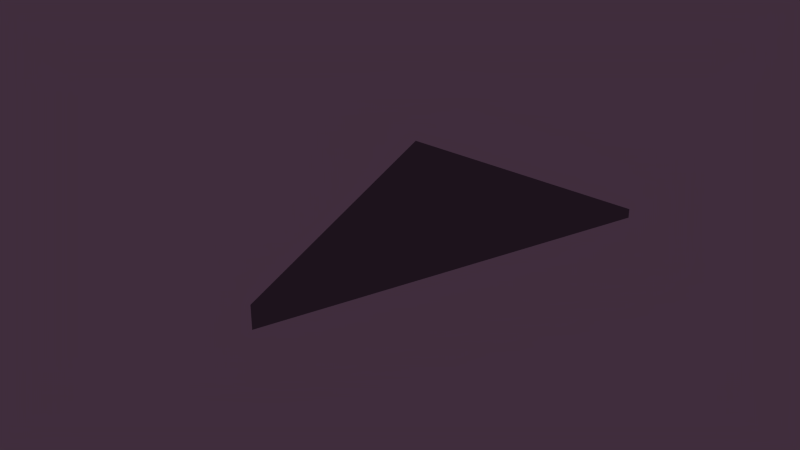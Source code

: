 # Source: StealthPlane.blend  (saved by Blender 2.74.0; exported with 4.5.12 LTS)
import bpy
from mathutils import Matrix  # noqa: F401  (used for matrix-valued properties, if any)

bpy.ops.wm.read_factory_settings(use_empty=True)
scene = bpy.context.scene
scene.name = 'Scene'

# ---- collections
col_collection_1 = bpy.data.collections.new('Collection 1'); scene.collection.children.link(col_collection_1)
col_collection_1.hide_render = True
col_collection_1.hide_viewport = True
col_collection_2 = bpy.data.collections.new('Collection 2'); scene.collection.children.link(col_collection_2)
col_collection_2.hide_render = True
col_collection_2.hide_viewport = True
col_collection_3 = bpy.data.collections.new('Collection 3'); scene.collection.children.link(col_collection_3)
col_collection_3.hide_render = True
col_collection_3.hide_viewport = True
col_collection_4 = bpy.data.collections.new('Collection 4'); scene.collection.children.link(col_collection_4)

# ---- materials (node trees are filled in below, after node groups)
mat_body = bpy.data.materials.new('Body')
mat_body.alpha_threshold = 0.0
mat_body.use_transparent_shadow = False
mat_body.diffuse_color = (0.2452, 0.2377, 0.2585, 1.0)
mat_body.roughness = 0.5
mat_windshield_wings = bpy.data.materials.new('WindShield Wings')
mat_windshield_wings.alpha_threshold = 0.0
mat_windshield_wings.use_transparent_shadow = False
mat_windshield_wings.diffuse_color = (0.07297, 0.07297, 0.07297, 1.0)
mat_windshield_wings.roughness = 0.5
mat_glow = bpy.data.materials.new('Glow')
mat_glow.alpha_threshold = 0.0
mat_glow.use_transparent_shadow = False
mat_glow.diffuse_color = (0.0, 0.7009, 0.7874, 1.0)
mat_glow.roughness = 0.5
mat_body_001 = bpy.data.materials.new('Body.001')
mat_body_001.alpha_threshold = 0.0
mat_body_001.use_transparent_shadow = False
mat_body_001.diffuse_color = (0.2452, 0.2377, 0.2585, 1.0)
mat_body_001.roughness = 0.5
mat_windshield_wings_001 = bpy.data.materials.new('WindShield Wings.001')
mat_windshield_wings_001.alpha_threshold = 0.0
mat_windshield_wings_001.use_transparent_shadow = False
mat_windshield_wings_001.diffuse_color = (0.07297, 0.07297, 0.07297, 1.0)
mat_windshield_wings_001.roughness = 0.5
mat_glow_001 = bpy.data.materials.new('Glow.001')
mat_glow_001.alpha_threshold = 0.0
mat_glow_001.use_transparent_shadow = False
mat_glow_001.diffuse_color = (0.0, 0.7009, 0.7874, 1.0)
mat_glow_001.roughness = 0.5

# ---- material node trees

# ---- world
world_world = bpy.data.worlds.new('World'); scene.world = world_world
world_world.color = (0.05086, 0.02663, 0.04597)
world_world.use_sun_shadow = False
world_world.sun_shadow_jitter_overblur = 0.0
world_world.cycles.sampling_method = 'MANUAL'
world_world.cycles.sample_map_resolution = 256

# ---- lights
light_sun = bpy.data.lights.new('Sun', 'SUN')
light_sun.transmission_factor = 0.0
light_sun.angle = 0.1993
light_sun.energy = 1.0
light_sun.shadow_buffer_clip_start = 0.5
light_sun.shadow_soft_size = 0.1
light_sun.shadow_cascade_max_distance = 1000.0
light_sun.cycles.use_multiple_importance_sampling = False

# ---- meshes
me_cylinder = bpy.data.meshes.new('Cylinder')
me_cylinder.from_pydata([(0.4368, -0.2604, -2.521), (0.6268, -0.2651, 3.188), (0.4093, -0.481, -2.521), (0.429, -0.5621, 3.188), (-0.4283, -0.481, -2.521), (-0.448, -0.5621, 3.188), (-0.4557, -0.2604, -2.521), (-0.6457, -0.2651, 3.188), (-0.4759, -0.04913, -2.521), (-0.2236, 0.03198, 3.188), (0.457, -0.04913, -2.521), (0.2046, 0.03198, 3.188), (0.4905, -0.578, 2.332), (0.8891, -0.2651, 2.332), (-0.5095, -0.578, 2.332), (-0.9081, -0.2651, 2.332), (-0.2273, 0.04791, 1.783), (0.2083, 0.04791, 1.783), (0.429, -0.5621, 3.738), (0.5699, -0.2651, 3.738), (-0.448, -0.5621, 3.738), (-0.5889, -0.2651, 3.738), (-0.2931, 0.03198, 3.738), (0.2741, 0.03198, 3.738), (-0.003938, -0.2688, 4.711), (-0.001434, -0.2651, 4.711), (-0.01504, -0.2688, 4.711), (-0.01755, -0.2651, 4.711), (-0.01504, -0.2613, 4.711), (-0.003938, -0.2613, 4.711), (0.8875, -0.2795, 2.333), (0.8875, -0.222, 2.333), (0.4922, -0.2795, -2.231), (0.4922, -0.222, -2.231), (1.158, -0.2795, 2.157), (1.158, -0.222, 2.157), (2.136, -0.298, -2.25), (2.136, -0.2404, -2.25), (3.505, -0.298, -4.09), (3.505, -0.2404, -4.09), (2.682, -0.298, -4.486), (2.682, -0.2404, -4.486), (1.003, -0.298, -3.664), (1.003, -0.2404, -3.664), (0.4668, -0.2827, -2.679), (0.4668, -0.2252, -2.679), (0.6768, -0.2651, -0.6531), (0.4398, -0.578, -0.6531), (-0.4588, -0.578, -0.6531), (-0.6958, -0.2651, -0.6531), (-0.5095, 0.04791, -0.6531), (0.4905, 0.04791, -0.6531), (-0.02572, 0.04791, -0.6531), (-0.01493, -0.01212, -2.061), (-0.4889, -0.01161, -2.051), (0.4696, -0.01265, -2.071), (-0.2374, -0.07483, -2.626), (-0.2374, -0.07483, -2.512), (-0.07379, -0.1693, -2.626), (-0.07379, -0.1693, -2.512), (-0.07379, -0.3582, -2.626), (-0.07379, -0.3582, -2.512), (-0.2374, -0.4526, -2.626), (-0.2374, -0.4526, -2.512), (-0.401, -0.3582, -2.626), (-0.401, -0.3582, -2.512), (0.04684, -0.1693, -2.512), (0.04684, -0.1693, -2.626), (0.04684, -0.3582, -2.512), (0.04684, -0.3582, -2.626), (0.2104, -0.4526, -2.512), (0.2104, -0.4526, -2.626), (0.374, -0.3582, -2.512), (0.374, -0.3582, -2.626), (0.374, -0.1693, -2.512), (0.374, -0.1693, -2.626), (0.2104, -0.07483, -2.512), (0.2104, -0.07483, -2.626), (-0.401, -0.1693, -2.626), (-0.401, -0.1693, -2.512), (-0.02572, 0.4182, -0.6531), (0.4905, 0.4182, -0.6531), (-0.01493, 0.05975, -2.003), (-0.5095, 0.4182, -0.6531), (0.4696, 0.05923, -2.013), (-0.4889, 0.06027, -1.993), (0.2083, 0.2725, 2.287), (-0.2273, 0.2725, 2.287), (0.2046, 0.2566, 2.989), (-0.2236, 0.2566, 2.989), (1.297, -0.1855, -1.638), (1.653, 0.578, -2.304), (1.297, -0.1855, -2.67), (1.653, 0.578, -2.67), (1.336, -0.2035, -1.638), (1.692, 0.5601, -2.304), (1.336, -0.2035, -2.67), (1.692, 0.5601, -2.67), (-1.588, 0.531, -2.67), (-1.245, -0.2386, -2.67), (-1.588, 0.531, -2.304), (-1.245, -0.2386, -1.638), (-1.627, 0.5137, -2.67), (-1.284, -0.2559, -2.67), (-1.627, 0.5137, -2.304), (-1.284, -0.2559, -1.638), (1.014, -0.2404, -3.643), (2.572, -0.2404, -4.432), (2.708, -0.2404, -4.238), (1.143, -0.2374, -3.448), (2.567, -0.298, -4.43), (2.695, -0.298, -4.238), (1.126, -0.2933, -3.454), (1.155, -0.2906, -3.469), (1.155, -0.2386, -3.469), (0.8795, -0.2906, -3.877), (0.8795, -0.2386, -3.877), (2.676, -0.2906, -4.239), (2.676, -0.2386, -4.239), (2.401, -0.2906, -4.646), (2.401, -0.2386, -4.646), (-2.464, -0.3782, -4.623), (-2.465, -0.287, -4.623), (-2.737, -0.3815, -4.214), (-2.738, -0.2903, -4.214), (-0.9385, -0.3598, -3.862), (-0.9392, -0.2686, -3.862), (-1.211, -0.3631, -3.453), (-1.212, -0.2719, -3.453), (1.302, -0.1848, -2.695), (1.657, 0.5678, -2.695), (1.302, -0.1848, -2.93), (1.657, 0.5678, -2.93), (1.326, -0.1961, -2.695), (1.681, 0.5564, -2.695), (1.326, -0.1961, -2.93), (1.681, 0.5564, -2.93), (-1.272, -0.241, -2.695), (-1.607, 0.5207, -2.695), (-1.272, -0.241, -2.93), (-1.607, 0.5207, -2.93), (-1.247, -0.2303, -2.695), (-1.583, 0.5314, -2.695), (-1.247, -0.2303, -2.93), (-1.583, 0.5314, -2.93), (0.9436, -0.1953, 2.22), (0.9422, -0.3067, 2.219), (0.5962, -0.1778, -2.187), (0.5953, -0.3246, -2.187), (1.062, -0.1834, 2.09), (1.061, -0.3177, 2.09), (2.044, -0.1779, -2.241), (2.043, -0.3596, -2.24), (3.384, -0.2114, -4.06), (3.383, -0.3266, -4.06), (2.683, -0.2035, -4.367), (2.682, -0.3347, -4.366), (1.006, -0.2081, -3.542), (1.003, -0.3241, -3.537), (0.5797, -0.1842, -2.653), (0.5791, -0.3243, -2.653), (-2.812, -0.2759, -4.215), (-2.687, -0.2914, -4.397), (-1.013, -0.2822, -3.586), (-0.5791, -0.3007, -2.653), (-0.5797, -0.4409, -2.653), (-1.003, -0.3009, -3.537), (-1.006, -0.417, -3.542), (-2.682, -0.2904, -4.409), (-2.683, -0.4216, -4.409), (-3.383, -0.2985, -4.102), (-3.384, -0.4136, -4.102), (-2.043, -0.2654, -2.24), (-2.044, -0.4472, -2.241), (-1.061, -0.3074, 2.09), (-1.062, -0.4417, 2.09), (-0.5953, -0.3004, -2.187), (0.1076, 0.1609, 2.309), (-0.1266, 0.1609, 2.309), (0.1094, 0.1493, 2.939), (-0.1283, 0.1493, 2.939), (1.397, -0.1708, -1.752), (1.694, 0.441, -2.356), (1.414, -0.1431, -2.582), (1.696, 0.4614, -2.582), (1.284, -0.1181, -1.752), (1.561, 0.5028, -2.356), (1.293, -0.0869, -2.582), (1.575, 0.5176, -2.582), (-1.632, 0.4151, -2.582), (-1.361, -0.1941, -2.582), (-1.63, 0.3946, -2.356), (-1.344, -0.2221, -1.752), (-1.511, 0.4693, -2.582), (-1.239, -0.14, -2.582), (-1.497, 0.4542, -2.356), (-1.23, -0.1713, -1.752), (0.9173, -0.3429, -3.586), (2.687, -0.3337, -4.397), (2.812, -0.3491, -4.215), (1.127, -0.3338, -3.331), (2.693, -0.2185, -4.4), (2.831, -0.2415, -4.2), (1.076, -0.209, -3.338), (1.186, -0.2017, -3.589), (1.186, -0.3274, -3.589), (1.0, -0.2038, -3.845), (1.0, -0.3254, -3.845), (2.555, -0.2038, -4.271), (2.555, -0.3254, -4.271), (2.37, -0.2017, -4.527), (2.37, -0.3274, -4.527), (-1.127, -0.2913, -3.331), (-0.5962, -0.4473, -2.187), (-2.693, -0.4065, -4.4), (-0.9422, -0.3184, 2.219), (-0.9436, -0.4298, 2.22), (1.419, -0.1429, -2.783), (1.699, 0.451, -2.783), (1.419, -0.1429, -2.842), (1.699, 0.451, -2.842), (1.284, -0.0793, -2.783), (1.565, 0.5145, -2.783), (1.284, -0.0793, -2.842), (1.565, 0.5145, -2.842), (-1.227, -0.1254, -2.783), (-1.491, 0.4757, -2.783), (-1.227, -0.1254, -2.842), (-1.491, 0.4757, -2.842), (-1.363, -0.1854, -2.783), (-1.628, 0.4157, -2.783), (-1.363, -0.1854, -2.842), (-1.628, 0.4157, -2.842), (0.4368, -0.2604, -2.521), (0.6268, -0.2651, 3.188), (0.4093, -0.481, -2.521), (0.429, -0.5621, 3.188), (-0.4283, -0.481, -2.521), (-0.448, -0.5621, 3.188), (-0.4557, -0.2604, -2.521), (-0.6457, -0.2651, 3.188), (-0.4759, -0.04913, -2.521), (-0.2236, 0.03198, 3.188), (0.457, -0.04913, -2.521), (0.2046, 0.03198, 3.188), (0.4905, -0.578, 2.332), (0.8891, -0.2651, 2.332), (-0.5095, -0.578, 2.332), (-0.9081, -0.2651, 2.332), (-0.2273, 0.04791, 1.783), (0.2083, 0.04791, 1.783), (0.429, -0.5621, 3.738), (0.5699, -0.2651, 3.738), (-0.448, -0.5621, 3.738), (-0.5889, -0.2651, 3.738), (-0.2931, 0.03198, 3.738), (0.2741, 0.03198, 3.738), (-0.003938, -0.2688, 4.711), (-0.001434, -0.2651, 4.711), (-0.01504, -0.2688, 4.711), (-0.01755, -0.2651, 4.711), (-0.01504, -0.2613, 4.711), (-0.003938, -0.2613, 4.711), (0.4398, -0.578, -0.6531), (-0.4588, -0.578, -0.6531), (-0.5095, 0.04791, -0.6531), (0.4905, 0.04791, -0.6531), (-0.02572, 0.04791, -0.6531), (-0.01493, -0.01212, -2.061), (-0.4889, -0.01161, -2.051), (0.4696, -0.01265, -2.071), (-1.126, -0.3318, -3.454), (-2.695, -0.3271, -4.238), (-2.567, -0.3271, -4.43), (-1.143, -0.3877, -3.448), (-2.708, -0.3846, -4.238), (-2.572, -0.3846, -4.432), (-1.014, -0.3846, -3.643), (-0.4668, -0.3999, -2.679), (-0.4668, -0.3424, -2.679), (-1.003, -0.3846, -3.664), (-1.003, -0.3271, -3.664), (-2.682, -0.3846, -4.486), (-2.682, -0.3271, -4.486), (-3.505, -0.3846, -4.09), (-3.505, -0.3271, -4.09), (-2.136, -0.3846, -2.25), (-0.02572, 0.4182, -0.6531), (0.4905, 0.4182, -0.6531), (-0.01493, 0.05975, -2.003), (-0.5095, 0.4182, -0.6531), (0.4696, 0.05923, -2.013), (-0.4889, 0.06027, -1.993), (0.2083, 0.2725, 2.287), (-0.2273, 0.2725, 2.287), (0.2046, 0.2566, 2.989), (-0.2236, 0.2566, 2.989), (-2.136, -0.3271, -2.25), (-1.158, -0.4031, 2.157), (-1.158, -0.3456, 2.157), (-0.4922, -0.4031, -2.231), (-0.4922, -0.3456, -2.231), (-0.8875, -0.4031, 2.333), (-0.8875, -0.3456, 2.333), (-0.2374, -0.1226, -2.829), (-0.1151, -0.1932, -2.829), (-0.1151, -0.3343, -2.829), (0.08819, -0.1932, -2.829), (0.2104, -0.1226, -2.829), (0.08819, -0.3343, -2.829), (-0.2374, -0.4049, -2.829), (-0.3596, -0.3343, -2.829), (0.2104, -0.4049, -2.829), (-0.3596, -0.1932, -2.829), (0.3327, -0.3343, -2.829), (0.3327, -0.1932, -2.829), (-0.2374, -0.1645, -2.7), (-0.1515, -0.2141, -2.7), (-0.1515, -0.3133, -2.7), (0.1245, -0.2141, -2.7), (0.2104, -0.1645, -2.7), (0.1245, -0.3133, -2.7), (-0.2374, -0.3629, -2.7), (-0.3233, -0.3133, -2.7), (0.2104, -0.3629, -2.7), (-0.3233, -0.2141, -2.7), (0.2963, -0.3133, -2.7), (0.2963, -0.2141, -2.7), (-2.503, -0.3548, -4.711), (-2.504, -0.3037, -4.711), (-2.803, -0.3567, -4.262), (-2.804, -0.3056, -4.262), (-0.8288, -0.3445, -3.875), (-0.8295, -0.2934, -3.875), (-1.128, -0.3464, -3.427), (-1.129, -0.2952, -3.427), (-2.831, -0.3836, -4.2), (-1.076, -0.4161, -3.338)], [], [(46, 13, 12, 47), (47, 12, 14, 48), (49, 15, 16, 50), (11, 9, 22, 23), (50, 16, 17, 51, 52), (51, 17, 13, 46), (0, 2, 4, 6, 8, 10), (1, 3, 12, 13), (3, 5, 14, 12), (5, 7, 15, 14), (7, 9, 16, 15), (16, 9, 89, 87), (11, 1, 13, 17), (19, 23, 29, 25), (7, 5, 20, 21), (3, 1, 19, 18), (1, 11, 23, 19), (9, 7, 21, 22), (5, 3, 18, 20), (24, 25, 29, 28, 27, 26), (22, 21, 27, 28), (20, 18, 24, 26), (23, 22, 28, 29), (21, 20, 26, 27), (18, 19, 25, 24), (30, 31, 33, 32), (32, 33, 37, 36), (36, 37, 35, 34), (34, 35, 31, 30), (32, 36, 34, 30), (37, 33, 31, 35), (37, 36, 38, 39), (39, 38, 40, 41), (41, 40, 110, 107), (43, 42, 44, 45), (2, 0, 46, 47), (4, 2, 47, 48), (6, 4, 48, 49), (8, 6, 49, 50, 54), (10, 8, 54, 53, 55), (0, 10, 55, 51, 46), (45, 33, 37, 39, 41, 107, 108, 109, 106, 43), (38, 36, 32, 44, 42, 112, 111, 110, 40), (32, 33, 45, 44), (67, 66, 76, 77), (55, 53, 82, 84), (325, 316, 317, 318, 322, 323), (69, 68, 66, 67), (319, 320, 327, 326, 324, 321), (71, 70, 68, 69), (58, 59, 61, 60), (78, 79, 57, 56), (73, 72, 70, 71), (56, 57, 59, 58), (64, 65, 79, 78), (75, 74, 72, 73), (60, 61, 63, 62), (77, 76, 74, 75), (54, 50, 83, 85), (62, 63, 65, 64), (80, 82, 85, 83), (84, 82, 80, 81), (52, 51, 81, 80), (51, 55, 84, 81), (53, 54, 85, 82), (50, 52, 80, 83), (89, 88, 86, 87), (9, 11, 88, 89), (11, 17, 86, 88), (17, 16, 87, 86), (90, 91, 93, 92), (92, 93, 97, 96), (96, 97, 95, 94), (94, 95, 91, 90), (92, 96, 94, 90), (97, 93, 91, 95), (98, 102, 104, 100), (103, 99, 101, 105), (101, 100, 104, 105), (99, 98, 100, 101), (103, 102, 98, 99), (105, 104, 102, 103), (106, 42, 43), (109, 108, 111, 112), (108, 107, 110, 111), (42, 106, 109, 112), (113, 114, 116, 115), (115, 116, 120, 119), (119, 120, 118, 117), (117, 118, 114, 113), (115, 119, 117, 113), (120, 116, 114, 118), (121, 125, 127, 123), (126, 122, 124, 128), (124, 123, 127, 128), (122, 121, 123, 124), (126, 125, 121, 122), (128, 127, 125, 126), (129, 130, 132, 131), (131, 132, 136, 135), (135, 136, 134, 133), (133, 134, 130, 129), (131, 135, 133, 129), (136, 132, 130, 134), (137, 138, 140, 139), (139, 140, 144, 143), (143, 144, 142, 141), (141, 142, 138, 137), (139, 143, 141, 137), (144, 140, 138, 142), (145, 147, 148, 146), (147, 151, 152, 148), (151, 149, 150, 152), (149, 145, 146, 150), (147, 145, 149, 151), (152, 150, 146, 148), (152, 154, 153, 151), (154, 156, 155, 153), (156, 198, 201, 155), (158, 160, 159, 157), (160, 158, 197, 200, 199, 198, 156, 154, 152, 148), (153, 155, 201, 202, 203, 157, 159, 147, 151), (147, 159, 160, 148), (213, 165, 164, 176), (171, 169, 214, 336, 337, 167, 165, 213, 173), (164, 166, 163, 212, 161, 162, 168, 170, 172, 176), (166, 164, 165, 167), (214, 162, 161, 336), (170, 168, 169, 171), (172, 170, 171, 173), (172, 174, 215, 176), (213, 216, 175, 173), (175, 216, 215, 174), (173, 175, 174, 172), (213, 173, 172, 176), (216, 213, 176, 215), (180, 178, 177, 179), (181, 183, 184, 182), (183, 187, 188, 184), (187, 185, 186, 188), (185, 181, 182, 186), (183, 181, 185, 187), (188, 186, 182, 184), (189, 191, 195, 193), (194, 196, 192, 190), (192, 196, 195, 191), (190, 192, 191, 189), (194, 190, 189, 193), (196, 194, 193, 195), (197, 158, 157), (200, 203, 202, 199), (199, 202, 201, 198), (157, 203, 200, 197), (204, 206, 207, 205), (206, 210, 211, 207), (210, 208, 209, 211), (208, 204, 205, 209), (206, 204, 208, 210), (211, 209, 205, 207), (163, 167, 337, 212), (212, 337, 336, 161), (217, 219, 220, 218), (219, 223, 224, 220), (223, 221, 222, 224), (221, 217, 218, 222), (219, 217, 221, 223), (224, 222, 218, 220), (225, 227, 228, 226), (227, 231, 232, 228), (231, 229, 230, 232), (229, 225, 226, 230), (227, 225, 229, 231), (232, 230, 226, 228), (263, 245, 247, 264), (244, 242, 255, 256), (265, 249, 250, 266, 267), (233, 235, 237, 239, 241, 243), (234, 236, 245, 246), (236, 238, 247, 245), (240, 242, 249, 248), (249, 242, 296, 294), (244, 234, 246, 250), (252, 256, 262, 258), (240, 238, 253, 254), (236, 234, 252, 251), (234, 244, 256, 252), (242, 240, 254, 255), (238, 236, 251, 253), (257, 258, 262, 261, 260, 259), (255, 254, 260, 261), (253, 251, 257, 259), (256, 255, 261, 262), (254, 253, 259, 260), (237, 235, 263, 264), (270, 268, 289, 291), (269, 265, 290, 292), (281, 277, 274, 271), (275, 276, 273, 272), (274, 275, 272, 271), (277, 281, 280), (301, 300, 278, 279), (285, 297, 301, 279, 281, 271, 272, 273, 283), (278, 300, 286, 284, 282, 276, 275, 274, 277, 280), (280, 281, 279, 278), (282, 283, 273, 276), (284, 285, 283, 282), (286, 297, 285, 284), (286, 300, 302, 298), (301, 297, 299, 303), (287, 289, 292, 290), (291, 289, 287, 288), (267, 266, 288, 287), (266, 270, 291, 288), (268, 269, 292, 289), (265, 267, 287, 290), (296, 295, 293, 294), (242, 244, 295, 296), (244, 250, 293, 295), (299, 298, 302, 303), (297, 286, 298, 299), (301, 300, 286, 297), (303, 302, 300, 301), (49, 264, 247, 15), (305, 304, 56, 58), (306, 305, 58, 60), (308, 307, 67, 77), (307, 309, 69, 67), (311, 310, 62, 64), (309, 312, 71, 69), (304, 313, 78, 56), (312, 314, 73, 71), (314, 315, 75, 73), (310, 306, 60, 62), (315, 308, 77, 75), (313, 311, 64, 78), (317, 316, 304, 305), (318, 317, 305, 306), (320, 319, 307, 308), (319, 321, 309, 307), (323, 322, 310, 311), (321, 324, 312, 309), (316, 325, 313, 304), (324, 326, 314, 312), (326, 327, 315, 314), (322, 318, 306, 310), (327, 320, 308, 315), (325, 323, 311, 313), (328, 332, 334, 330), (333, 329, 331, 335), (331, 330, 334, 335), (329, 328, 330, 331), (333, 332, 328, 329), (335, 334, 332, 333)])
me_cylinder.polygons.foreach_set('use_smooth', [1, 1, 1, 1, 1, 1, 1, 1, 1, 1, 1, 1, 1, 1, 1, 1, 1, 1, 1, 1, 1, 1, 1, 1, 1, 1, 1, 1, 1, 1, 1, 1, 1, 1, 1, 1, 1, 1, 1, 1, 1, 1, 1, 1, 0, 1, 0, 0, 0, 0, 0, 0, 0, 0, 0, 0, 0, 0, 1, 0, 1, 1, 1, 1, 1, 1, 1, 1, 1, 1, 1, 1, 1, 1, 1, 1, 1, 1, 1, 1, 1, 1, 1, 1, 1, 1, 1, 1, 1, 1, 1, 1, 1, 1, 1, 1, 1, 1, 1, 1, 1, 1, 1, 1, 1, 1, 1, 1, 1, 1, 1, 1, 1, 1, 0, 0, 1, 1, 1, 1, 0, 0, 1, 1, 0, 0, 1, 0, 1, 1, 0, 0, 1, 1, 1, 1, 0, 1, 1, 1, 1, 1, 1, 1, 1, 1, 1, 1, 1, 1, 1, 1, 1, 1, 1, 1, 1, 1, 1, 0, 0, 1, 1, 1, 1, 1, 1, 1, 1, 1, 1, 1, 1, 1, 1, 1, 1, 1, 1, 1, 1, 1, 1, 1, 1, 1, 1, 1, 1, 1, 1, 1, 1, 1, 1, 1, 1, 1, 1, 1, 1, 1, 1, 1, 1, 1, 1, 1, 1, 1, 1, 1, 1, 1, 1, 1, 1, 1, 1, 1, 1, 1, 1, 0, 0, 0, 0, 0, 0, 0, 0, 0, 0, 0, 0, 0, 0, 0, 0, 0, 0, 0, 0, 0, 0, 0, 0, 1, 1, 1, 1, 1, 1])
me_cylinder.polygons.foreach_set('material_index', [0, 0, 0, 0, 0, 0, 0, 0, 0, 0, 0, 1, 0, 0, 0, 0, 0, 0, 0, 0, 0, 0, 0, 0, 0, 0, 0, 2, 2, 0, 0, 2, 2, 0, 2, 0, 0, 0, 0, 0, 0, 0, 0, 0, 1, 1, 1, 1, 1, 1, 1, 1, 1, 1, 1, 1, 1, 1, 1, 1, 1, 1, 1, 1, 1, 1, 1, 1, 1, 1, 1, 1, 1, 1, 1, 1, 1, 1, 1, 1, 1, 1, 0, 0, 0, 0, 1, 1, 1, 1, 1, 1, 1, 1, 1, 1, 1, 1, 1, 1, 1, 1, 1, 1, 1, 1, 1, 1, 1, 1, 0, 0, 0, 0, 0, 0, 0, 0, 0, 0, 0, 0, 0, 0, 0, 0, 0, 0, 0, 0, 0, 0, 0, 0, 0, 0, 0, 1, 1, 1, 1, 1, 1, 1, 1, 1, 1, 1, 1, 0, 0, 0, 0, 1, 1, 1, 1, 1, 1, 0, 0, 1, 1, 1, 1, 1, 1, 1, 1, 1, 1, 1, 1, 0, 0, 0, 0, 0, 0, 0, 1, 0, 0, 0, 0, 0, 0, 0, 0, 0, 0, 0, 0, 0, 1, 1, 0, 0, 0, 0, 0, 0, 0, 2, 0, 2, 2, 0, 0, 1, 1, 1, 1, 1, 1, 1, 1, 1, 2, 2, 0, 0, 0, 1, 1, 1, 1, 1, 1, 1, 1, 1, 1, 1, 1, 1, 1, 1, 1, 1, 1, 1, 1, 1, 1, 1, 1, 1, 1, 1, 1, 1, 1])
me_cylinder.materials.append(mat_body)
me_cylinder.materials.append(mat_windshield_wings)
me_cylinder.materials.append(mat_glow)
me_cylinder.use_remesh_preserve_volume = False
me_cylinder.use_remesh_preserve_attributes = False
me_cylinder.use_mirror_vertex_groups = False
me_cylinder.update()
me_cylinder_005 = bpy.data.meshes.new('Cylinder.005')
me_cylinder_005.from_pydata([(0.4368, -0.2604, -2.521), (0.5817, -0.2528, 3.65), (-0.4283, -0.481, -2.521), (-0.4293, -0.556, 3.763), (-0.4557, -0.2604, -2.521), (-0.4759, -0.04913, -2.521), (-0.2083, 0.07911, 3.148), (0.457, -0.04913, -2.521), (0.1738, 0.1271, 3.105), (0.8891, -0.2651, 2.332), (-0.5095, -0.578, 2.332), (-0.9081, -0.2651, 2.332), (0.1867, 0.114, 1.935), (0.4251, -0.5622, 3.66), (-0.6007, -0.2528, 3.65), (-0.2931, 0.03198, 3.738), (0.2741, 0.03198, 3.738), (-0.003938, -0.2688, 4.711), (-0.001434, -0.2651, 4.711), (-0.01504, -0.2688, 4.711), (-0.01755, -0.2651, 4.711), (-0.01504, -0.2613, 4.711), (-0.003938, -0.2613, 4.711), (0.8875, -0.2508, 2.333), (0.4922, -0.2795, -2.231), (0.4922, -0.222, -2.231), (1.158, -0.2508, 2.157), (2.136, -0.298, -2.25), (2.136, -0.2404, -2.25), (3.505, -0.2701, -4.09), (2.682, -0.2673, -4.486), (1.003, -0.2579, -3.664), (0.4668, -0.2532, -2.679), (0.6768, -0.2651, -0.6531), (0.3843, -0.5151, -2.506), (-0.4588, -0.578, -0.6531), (-0.6958, -0.2651, -0.6531), (-0.5095, 0.04791, -0.6531), (0.4905, 0.04791, -0.6531), (-0.02572, 0.04791, -0.6531), (-0.01493, -0.01212, -2.061), (-0.4887, 0.0431, -2.01), (-0.1366, -0.08915, -2.512), (-0.133, -0.4446, -2.512), (0.03782, -0.1641, -2.512), (0.1171, -0.4464, -2.512), (0.383, -0.3594, -2.512), (0.3112, -0.08915, -2.512), (-0.4423, -0.2532, -2.512), (0.4905, 0.4182, -0.6531), (-0.5095, 0.4177, -0.6531), (0.4515, 0.00655, -2.058), (-0.1934, 0.1501, 2.018), (1.317, -0.1945, -1.638), (1.653, 0.578, -2.304), (1.694, 0.5897, -2.611), (1.317, -0.1945, -2.67), (-1.245, -0.2386, -2.67), (-1.607, 0.5223, -2.304), (-1.607, 0.5223, -2.67), (-1.284, -0.2559, -2.67), (-1.264, -0.2472, -1.638), (1.014, -0.2404, -3.643), (2.569, -0.2666, -4.431), (2.702, -0.2671, -4.237), (1.135, -0.2584, -3.448), (1.155, -0.2646, -3.469), (0.8795, -0.2646, -3.877), (2.676, -0.2646, -4.239), (2.401, -0.2906, -4.646), (2.401, -0.2386, -4.646), (-2.465, -0.3326, -4.623), (-2.737, -0.3359, -4.214), (-0.9388, -0.3142, -3.862), (-1.211, -0.3631, -3.453), (-1.212, -0.2719, -3.453), (1.314, -0.1904, -2.812), (1.657, 0.5678, -2.695), (1.675, 0.5593, -2.871), (-1.264, -0.2375, -2.695), (-1.595, 0.526, -2.812), (-1.256, -0.2339, -2.93), (0.9745, -0.2503, 2.204), (0.5962, -0.1778, -2.187), (0.5953, -0.3246, -2.187), (2.044, -0.1779, -2.241), (2.043, -0.3596, -2.24), (3.383, -0.2741, -4.061), (2.683, -0.2775, -4.367), (1.007, -0.2627, -3.539), (0.5803, -0.2587, -2.659), (-2.827, -0.3518, -4.201), (-2.687, -0.2914, -4.397), (-1.013, -0.2822, -3.586), (-0.5803, -0.3667, -2.659), (-1.003, -0.3009, -3.537), (-1.006, -0.417, -3.542), (-2.682, -0.2904, -4.409), (-2.683, -0.4216, -4.409), (-3.383, -0.3511, -4.103), (-2.043, -0.2654, -2.24), (-2.044, -0.4472, -2.241), (-0.5953, -0.3004, -2.187), (0.1076, 0.1609, 2.309), (-0.1266, 0.1609, 2.309), (0.1094, 0.1493, 2.939), (-0.1283, 0.1493, 2.939), (1.34, -0.1451, -1.751), (1.646, 0.5126, -2.52), (1.354, -0.1154, -2.583), (-1.3, -0.1675, -2.583), (-1.582, 0.4655, -2.52), (-1.286, -0.1974, -1.751), (0.9173, -0.3429, -3.586), (2.69, -0.2777, -4.399), (2.827, -0.2737, -4.201), (1.116, -0.2765, -3.335), (1.186, -0.2017, -3.589), (1.047, -0.296, -3.781), (2.556, -0.2646, -4.27), (2.37, -0.2646, -4.527), (-1.107, -0.3549, -3.329), (-0.5962, -0.4473, -2.187), (-2.693, -0.4065, -4.4), (-0.9745, -0.3748, 2.204), (1.699, 0.451, -2.783), (1.352, -0.1111, -2.812), (1.598, 0.4986, -2.827), (-1.295, -0.1554, -2.812), (-1.491, 0.4757, -2.812), (-1.628, 0.4157, -2.812), (0.4368, -0.2604, -2.521), (0.5713, -0.2633, 3.738), (-0.4283, -0.481, -2.521), (-0.448, -0.5621, 3.188), (-0.4557, -0.2604, -2.521), (-0.4759, -0.04913, -2.521), (-0.2083, 0.07911, 3.148), (0.457, -0.04913, -2.521), (0.1738, 0.1271, 3.105), (0.4905, -0.578, 2.332), (0.8891, -0.2651, 2.332), (-0.5095, -0.578, 2.332), (-0.9081, -0.2651, 2.332), (-0.2273, 0.04791, 1.783), (0.2083, 0.04791, 1.783), (0.4272, -0.5532, 3.738), (-0.448, -0.5621, 3.738), (-0.6701, -0.2351, 3.19), (-0.2931, 0.03198, 3.738), (0.2741, 0.03198, 3.738), (-0.003938, -0.2688, 4.711), (-0.001434, -0.2651, 4.711), (-0.01504, -0.2688, 4.711), (-0.01755, -0.2651, 4.711), (-0.01504, -0.2613, 4.711), (-0.003938, -0.2613, 4.711), (0.408, -0.5132, -2.52), (-0.4588, -0.578, -0.6531), (-0.5095, 0.04791, -0.6531), (0.4905, 0.04791, -0.6531), (-0.02572, 0.04791, -0.6531), (-0.4895, -0.009054, -2.055), (-1.135, -0.3667, -3.448), (-2.702, -0.358, -4.237), (-2.569, -0.3585, -4.431), (-1.014, -0.3846, -3.643), (-0.4668, -0.3719, -2.679), (-1.003, -0.3672, -3.664), (-2.682, -0.3578, -4.486), (-3.505, -0.355, -4.09), (-2.136, -0.3846, -2.25), (0.4905, 0.4182, -0.6531), (-0.5095, 0.4177, -0.6531), (0.4695, -0.0121, -2.072), (0.2083, 0.2725, 2.287), (-0.2273, 0.2725, 2.287), (-2.136, -0.3271, -2.25), (-0.9908, -0.375, 2.293), (-0.4922, -0.4031, -2.231), (-0.4922, -0.3456, -2.231), (-0.1226, -0.2051, -2.739), (-0.1293, -0.3338, -2.739), (0.2104, -0.1307, -2.745), (-0.3526, -0.3303, -2.745), (-0.2374, -0.1307, -2.745), (0.1034, -0.2019, -2.732), (0.09569, -0.3223, -2.739), (-0.2374, -0.3874, -2.732), (0.2038, -0.3924, -2.739), (-0.3444, -0.2019, -2.732), (0.3185, -0.3338, -2.739), (0.3252, -0.2051, -2.739), (-2.504, -0.3292, -4.711), (-2.803, -0.3311, -4.262), (-0.8291, -0.3189, -3.875), (-1.128, -0.3464, -3.427), (-1.129, -0.2952, -3.427)], [], [(35, 34, 13, 10), (37, 36, 11, 52), (8, 6, 15, 16), (38, 12, 9, 33), (37, 52, 12, 38, 39), (3, 14, 11, 10), (0, 34, 2, 4, 5, 7), (3, 10, 13), (14, 6, 52, 11), (12, 8, 1, 9), (1, 16, 22, 18), (21, 15, 14, 20), (1, 8, 16), (17, 18, 22, 21, 20, 19), (3, 13, 17, 19), (16, 15, 21, 22), (14, 3, 19, 20), (17, 13, 1, 18), (27, 24, 25, 28), (23, 25, 24), (23, 24, 27, 26), (28, 25, 23, 26), (36, 4, 2, 35), (0, 33, 34), (51, 41, 50, 49), (5, 4, 36, 37, 41), (7, 5, 41, 40, 51), (0, 7, 51, 38, 33), (32, 25, 28, 29, 30, 63, 64, 65, 62, 31), (29, 27, 24, 32, 31, 65, 64, 63, 30), (24, 25, 32), (40, 41, 51), (190, 185, 181, 182, 188, 184), (186, 183, 192, 191, 189, 187), (37, 50, 41), (39, 38, 49, 50), (6, 8, 12, 52), (53, 54, 55, 56), (61, 57, 59, 58), (53, 55, 54), (61, 58, 59, 60), (67, 69, 68, 66), (67, 70, 69), (68, 70, 67, 66), (72, 71, 73, 74), (73, 71, 72, 75), (83, 85, 86, 84), (75, 74, 73), (77, 78, 76), (76, 78, 77), (83, 84, 82), (122, 101, 100, 102), (90, 89, 113, 116, 115, 114, 88, 87, 86, 84), (87, 88, 114, 115, 116, 89, 90, 83, 85), (99, 98, 123, 91, 121, 96, 94, 122, 101), (94, 95, 93, 121, 91, 92, 97, 99, 100, 102), (123, 92, 91), (99, 97, 98), (106, 104, 103, 105), (122, 102, 124), (118, 117, 119, 120), (109, 107, 108), (110, 112, 111), (117, 118, 119), (158, 157, 140, 142), (120, 119, 118), (126, 127, 125), (128, 129, 130), (139, 137, 149, 150), (141, 132, 146, 140), (159, 144, 145, 160, 161), (131, 157, 133, 135, 136, 138), (146, 134, 142, 140), (148, 137, 144, 143), (145, 139, 132, 141), (132, 150, 156, 152), (155, 149, 148, 154), (134, 147, 148), (132, 139, 150), (151, 152, 156, 155, 154, 153), (147, 146, 151, 153), (150, 149, 155, 156), (148, 147, 153, 154), (174, 162, 173, 172), (159, 173, 162), (180, 179, 167), (170, 177, 180, 167, 168, 163, 164, 165, 169), (167, 179, 171, 170, 169, 165, 164, 163, 166, 168), (34, 33, 9, 13), (180, 177, 178), (161, 160, 172, 173), (137, 139, 175, 176), (177, 180, 179, 171), (139, 145, 175), (11, 36, 158, 142), (178, 179, 180), (182, 181, 42, 43), (47, 183, 186, 44), (186, 187, 45, 44), (48, 184, 188, 43), (42, 185, 190, 48), (189, 191, 46, 45), (191, 192, 47, 46), (194, 193, 195, 196), (195, 193, 194, 197), (194, 196, 197), (9, 1, 13), (6, 14, 15), (27, 28, 26), (28, 27, 29), (2, 34, 35), (49, 38, 51), (37, 39, 50), (53, 56, 55), (60, 57, 61), (57, 60, 59), (31, 62, 65), (69, 70, 68), (75, 72, 74), (81, 79, 80), (79, 81, 80), (85, 82, 86), (85, 83, 82), (86, 82, 84), (86, 87, 85), (83, 90, 84), (122, 94, 102), (96, 95, 94), (100, 99, 101), (100, 124, 102), (101, 122, 124), (101, 124, 100), (107, 109, 108), (112, 110, 111), (113, 89, 116), (93, 96, 121), (127, 126, 125), (129, 128, 130), (144, 137, 176), (137, 148, 149), (134, 146, 147), (133, 157, 158), (168, 166, 163), (171, 177, 170), (171, 179, 178), (172, 160, 174), (159, 161, 173), (177, 171, 178), (181, 185, 42), (187, 189, 45), (188, 182, 43), (192, 183, 47), (190, 184, 48), (197, 196, 195)])
me_cylinder_005.polygons.foreach_set('use_smooth', [1, 1, 1, 1, 1, 1, 1, 1, 1, 1, 1, 1, 1, 1, 1, 1, 1, 1, 1, 1, 1, 1, 1, 1, 1, 1, 1, 1, 1, 1, 1, 1, 0, 0, 1, 1, 1, 1, 1, 1, 1, 1, 1, 1, 1, 1, 1, 1, 1, 1, 1, 1, 0, 0, 0, 0, 0, 1, 0, 1, 1, 1, 1, 1, 1, 1, 1, 1, 1, 1, 1, 1, 1, 1, 1, 1, 1, 1, 1, 1, 1, 1, 1, 1, 1, 1, 1, 1, 1, 1, 1, 1, 1, 1, 1, 1, 0, 0, 0, 0, 0, 0, 0, 1, 1, 1, 1, 1, 1, 1, 1, 1, 1, 1, 1, 1, 1, 1, 1, 1, 1, 1, 0, 0, 1, 1, 1, 1, 1, 0, 0, 1, 1, 1, 1, 0, 1, 1, 1, 1, 1, 1, 1, 1, 1, 1, 1, 1, 0, 0, 0, 0, 0, 1])
me_cylinder_005.polygons.foreach_set('material_index', [0, 0, 0, 0, 0, 0, 0, 0, 0, 0, 0, 0, 0, 0, 0, 0, 0, 0, 0, 0, 0, 0, 0, 0, 1, 0, 0, 0, 0, 0, 0, 1, 1, 1, 1, 1, 1, 1, 1, 1, 1, 1, 1, 1, 1, 1, 0, 1, 1, 1, 0, 0, 0, 0, 0, 0, 0, 0, 0, 0, 1, 1, 1, 1, 0, 1, 1, 1, 0, 0, 0, 0, 0, 0, 0, 0, 0, 0, 0, 0, 0, 0, 0, 1, 1, 0, 0, 0, 0, 0, 1, 1, 0, 1, 0, 0, 1, 1, 1, 1, 1, 1, 1, 1, 1, 1, 0, 0, 2, 2, 0, 1, 1, 1, 1, 1, 0, 1, 1, 1, 1, 0, 0, 0, 0, 0, 0, 0, 0, 0, 0, 0, 1, 1, 0, 0, 1, 1, 1, 0, 0, 0, 0, 2, 0, 1, 1, 2, 1, 1, 1, 1, 1, 1])
me_cylinder_005.materials.append(mat_body)
me_cylinder_005.materials.append(mat_windshield_wings)
me_cylinder_005.materials.append(mat_glow)
me_cylinder_005.use_remesh_preserve_volume = False
me_cylinder_005.use_remesh_preserve_attributes = False
me_cylinder_005.use_mirror_vertex_groups = False
me_cylinder_005.update()
me_cylinder_006 = bpy.data.meshes.new('Cylinder.006')
me_cylinder_006.from_pydata([(0.4368, -0.2604, -2.521), (-0.4557, -0.2604, -2.521), (-0.4759, -0.04913, -2.521), (0.457, -0.04913, -2.521), (-0.003938, -0.2688, 4.711), (-0.5345, -0.7061, 2.389), (-0.01755, -0.2651, 4.711), (-0.003938, -0.2613, 4.711), (0.4922, -0.2795, -2.231), (0.4922, -0.222, -2.231), (0.9528, -0.2495, 3.08), (2.136, -0.298, -2.25), (2.136, -0.2404, -2.25), (3.505, -0.2701, -4.09), (2.682, -0.2673, -4.486), (1.003, -0.2579, -3.664), (0.4668, -0.2532, -2.679), (1.0, -0.2445, 2.062), (0.04051, -0.2163, 1.389), (-0.4995, 0.2096, -0.6718), (-0.02572, 0.04791, -0.6531), (-0.01493, -0.01212, -2.061), (0.09629, 0.4004, -0.8517), (0.4515, 0.00655, -2.058), (1.317, -0.1945, -1.638), (1.674, 0.5839, -2.458), (1.317, -0.1945, -2.67), (-1.245, -0.2386, -2.67), (-1.64, 0.595, -2.67), (-1.274, -0.251, -2.669), (1.014, -0.2404, -3.643), (2.569, -0.2666, -4.431), (2.702, -0.2671, -4.237), (1.135, -0.2584, -3.448), (2.4, -0.2516, -4.646), (2.675, -0.2646, -4.239), (2.401, -0.2906, -4.646), (-2.733, -0.3358, -4.221), (-1.211, -0.3631, -3.453), (-1.206, -0.2948, -3.462), (1.314, -0.1904, -2.812), (1.657, 0.5678, -2.695), (1.675, 0.5593, -2.871), (-1.264, -0.2375, -2.695), (-1.595, 0.526, -2.812), (-1.256, -0.2339, -2.93), (0.9745, -0.2503, 2.204), (0.5962, -0.1778, -2.187), (0.5953, -0.3246, -2.187), (2.044, -0.1779, -2.241), (2.043, -0.3596, -2.24), (3.383, -0.2741, -4.061), (2.683, -0.2775, -4.367), (1.007, -0.2627, -3.539), (0.5803, -0.2587, -2.659), (-2.827, -0.3518, -4.201), (-2.687, -0.2914, -4.397), (-1.013, -0.2822, -3.586), (-0.5803, -0.3667, -2.659), (-1.003, -0.3009, -3.537), (-1.006, -0.417, -3.542), (-2.682, -0.2904, -4.409), (-2.683, -0.4216, -4.409), (-3.383, -0.3511, -4.103), (-2.043, -0.2654, -2.24), (-2.044, -0.4472, -2.241), (-0.5953, -0.3004, -2.187), (-0.009491, 0.1609, 2.309), (-0.009491, 0.1493, 2.938), (1.34, -0.1451, -1.751), (1.646, 0.5126, -2.52), (1.354, -0.1154, -2.583), (-1.3, -0.1675, -2.583), (-1.582, 0.4655, -2.52), (-1.286, -0.1974, -1.751), (0.9173, -0.3429, -3.586), (2.69, -0.2777, -4.399), (2.827, -0.2737, -4.201), (1.116, -0.2765, -3.335), (1.116, -0.2489, -3.685), (2.556, -0.2646, -4.27), (2.37, -0.2646, -4.527), (-1.107, -0.3549, -3.329), (-0.5962, -0.4473, -2.187), (-2.693, -0.4065, -4.4), (-0.9745, -0.3748, 2.204), (1.699, 0.451, -2.783), (1.352, -0.1111, -2.812), (1.598, 0.4986, -2.827), (-1.295, -0.1554, -2.812), (-1.491, 0.4757, -2.812), (-1.628, 0.4157, -2.812), (0.4368, -0.2604, -2.521), (-0.4557, -0.2604, -2.521), (-0.4759, -0.04913, -2.521), (0.457, -0.04913, -2.521), (-0.5029, -0.1615, 1.917), (0.08206, -0.1572, 4.781), (-0.003938, -0.2688, 4.711), (-0.01755, -0.2651, 4.711), (-0.5669, -0.3476, 2.694), (-0.003938, -0.2613, 4.711), (0.408, -0.5132, -2.52), (-0.6532, -0.01282, -2.028), (0.4968, 0.05195, -0.7083), (-0.02572, 0.04791, -0.6531), (-1.135, -0.3667, -3.448), (-2.702, -0.358, -4.237), (-2.569, -0.3585, -4.431), (-1.014, -0.3846, -3.643), (-0.4668, -0.3719, -2.679), (-1.003, -0.3672, -3.664), (-2.682, -0.3578, -4.486), (-3.505, -0.355, -4.09), (-2.136, -0.3846, -2.25), (0.007842, 0.2861, 2.29), (-2.136, -0.3271, -2.25), (-0.9908, -0.375, 2.293), (-0.4922, -0.4031, -2.231), (-0.4922, -0.3456, -2.231), (-0.1226, -0.2051, -2.739), (-0.1344, -0.4449, -2.513), (0.2104, -0.1307, -2.745), (-0.4417, -0.2536, -2.513), (-0.14, -0.09077, -2.513), (0.03504, -0.1641, -2.513), (0.09569, -0.3223, -2.739), (-0.2374, -0.3874, -2.732), (0.1217, -0.4578, -2.514), (-0.3444, -0.2019, -2.732), (0.3828, -0.2696, -2.509), (0.3252, -0.2051, -2.739), (-1.129, -0.308, -3.427), (-0.8298, -0.3189, -3.876), (-1.128, -0.3464, -3.427)], [(68, 67)], [(19, 100, 17, 22, 20), (0, 17, 18, 1, 2, 3), (100, 5, 6), (4, 17, 7, 100, 6, 5), (5, 17, 4), (47, 49, 50, 48), (10, 9, 8), (8, 11, 10), (2, 1, 18, 19, 22), (3, 2, 22, 21, 23), (0, 3, 23, 22, 17), (16, 9, 12, 13, 14, 31, 32, 33, 30, 15), (13, 11, 8, 16, 15, 33, 32, 31, 14), (8, 9, 16), (21, 22, 23), (129, 124, 120, 121, 127, 123), (125, 122, 131, 130, 128, 126), (37, 39, 38), (83, 65, 64, 66), (41, 42, 40), (40, 42, 41), (47, 48, 46), (116, 119, 118, 114), (54, 53, 75, 78, 77, 76, 52, 51, 50, 48), (51, 52, 76, 77, 78, 53, 54, 47, 49), (63, 62, 84, 55, 82, 60, 58, 83, 65), (58, 59, 57, 82, 55, 56, 61, 63, 64, 66), (84, 56, 55), (63, 61, 62), (83, 66, 85), (79, 80, 81), (71, 69, 70), (72, 74, 73), (11, 8, 9, 12), (81, 80, 79), (87, 88, 86), (89, 90, 91), (103, 96, 18, 104, 105), (92, 102, 18, 93, 94, 95), (98, 97, 101, 100, 99, 18), (100, 18, 99), (119, 118, 110), (113, 116, 119, 110, 111, 106, 107, 108, 112), (110, 118, 114, 113, 112, 108, 107, 106, 109, 111), (119, 116, 117), (97, 18, 115), (117, 118, 119), (120, 124, 121), (126, 128, 125), (11, 12, 10), (12, 11, 13), (24, 26, 25), (27, 29, 28), (15, 30, 33), (36, 34, 35), (39, 37, 38), (45, 43, 44), (43, 45, 44), (49, 46, 50), (49, 47, 46), (50, 46, 48), (50, 51, 49), (47, 54, 48), (83, 58, 66), (60, 59, 58), (64, 63, 65), (64, 85, 66), (65, 83, 85), (65, 85, 64), (69, 71, 70), (74, 72, 73), (75, 53, 78), (57, 60, 82), (88, 87, 86), (90, 89, 91), (96, 100, 115), (111, 109, 106), (114, 116, 113), (114, 118, 117), (116, 114, 117), (131, 122, 130), (132, 134, 133), (5, 18, 17), (19, 18, 100), (17, 100, 7), (12, 9, 10), (19, 20, 22), (24, 25, 26), (29, 27, 28), (34, 36, 35), (97, 100, 101), (103, 105, 104), (100, 97, 115), (130, 122, 125), (121, 123, 127), (123, 124, 129), (132, 133, 134)])
me_cylinder_006.polygons.foreach_set('use_smooth', [1, 1, 1, 1, 1, 1, 1, 1, 1, 1, 1, 1, 1, 1, 1, 0, 0, 1, 1, 1, 1, 1, 1, 0, 0, 0, 0, 0, 1, 1, 1, 1, 1, 1, 1, 1, 1, 1, 1, 1, 1, 1, 1, 1, 1, 1, 1, 0, 0, 1, 1, 1, 1, 1, 1, 1, 1, 1, 1, 0, 0, 1, 1, 1, 1, 1, 0, 0, 1, 1, 1, 1, 0, 1, 1, 1, 1, 1, 1, 1, 0, 1, 1, 1, 1, 1, 1, 1, 1, 1, 1, 1, 1, 0, 0, 0, 1])
me_cylinder_006.polygons.foreach_set('material_index', [0, 0, 0, 0, 0, 0, 0, 0, 0, 0, 0, 0, 0, 0, 1, 1, 1, 1, 0, 1, 1, 0, 0, 0, 0, 0, 0, 0, 0, 0, 1, 1, 1, 0, 1, 1, 1, 0, 0, 0, 0, 0, 0, 0, 0, 1, 0, 1, 1, 2, 2, 1, 1, 0, 1, 1, 1, 1, 0, 0, 0, 0, 0, 0, 0, 0, 0, 0, 0, 1, 1, 0, 0, 1, 1, 1, 0, 2, 0, 2, 1, 1, 0, 0, 0, 0, 1, 1, 1, 1, 0, 1, 1, 1, 1, 1, 1])
me_cylinder_006.materials.append(mat_body_001)
me_cylinder_006.materials.append(mat_windshield_wings_001)
me_cylinder_006.materials.append(mat_glow_001)
me_cylinder_006.use_remesh_preserve_volume = False
me_cylinder_006.use_remesh_preserve_attributes = False
me_cylinder_006.use_mirror_vertex_groups = False
me_cylinder_006.update()
me_cylinder_007 = bpy.data.meshes.new('Cylinder.007')
me_cylinder_007.from_pydata([(-4.321e-07, -7.715, -0.797), (-4.321e-07, -7.715, 0.1299), (-5.21, 6.91, -0.797), (-5.21, 6.91, -0.4353), (5.21, 6.91, -0.797), (5.21, 6.91, -0.4353)], [], [(0, 1, 3, 2), (4, 5, 1, 0), (2, 3, 5, 4), (3, 1, 5), (0, 2, 4)])
me_cylinder_007.materials.append(mat_body)
me_cylinder_007.use_remesh_preserve_volume = False
me_cylinder_007.use_remesh_preserve_attributes = False
me_cylinder_007.use_mirror_vertex_groups = False
me_cylinder_007.update()

# ---- objects
ob_sun = bpy.data.objects.new('Sun', light_sun)
ob_stealthplane_lod0 = bpy.data.objects.new('StealthPlane_LOD0', me_cylinder)
ob_stealthplane_lod1 = bpy.data.objects.new('StealthPlane_LOD1', me_cylinder_005)
ob_stealthplane_lod2 = bpy.data.objects.new('StealthPlane_LOD2', me_cylinder_006)
ob_stealthplane_lod3 = bpy.data.objects.new('StealthPlane_LOD3', me_cylinder_007)

# ---- transforms, parenting, visibility, modifiers, constraints
ob_sun.location = (6.375, 3.11, 10.96)
ob_sun.rotation_euler = (0.0, 0.597, 0.0)
ob_sun.lineart.crease_threshold = 0.0
ob_stealthplane_lod0.location = (0.0, 0.0, 0.0)
ob_stealthplane_lod0.rotation_euler = (1.571, -0.0, 0.0)
ob_stealthplane_lod0.lineart.crease_threshold = 0.0
_m = ob_stealthplane_lod0.modifiers.new('Decimate', 'DECIMATE')
ob_stealthplane_lod1.location = (0.0, 0.0, 0.0)
ob_stealthplane_lod1.rotation_euler = (1.571, -0.0, 0.0)
ob_stealthplane_lod1.lineart.crease_threshold = 0.0
ob_stealthplane_lod2.location = (0.0, 0.0, 0.0)
ob_stealthplane_lod2.rotation_euler = (1.571, -0.0, 0.0)
ob_stealthplane_lod2.lineart.crease_threshold = 0.0
ob_stealthplane_lod3.location = (0.0, 0.0, -1.192e-07)
ob_stealthplane_lod3.scale = (0.6, 0.6, 0.6)
ob_stealthplane_lod3.lineart.crease_threshold = 0.0

# ---- collection membership
col_collection_1.objects.link(ob_sun)
col_collection_1.objects.link(ob_stealthplane_lod0)
col_collection_2.objects.link(ob_stealthplane_lod1)
col_collection_3.objects.link(ob_stealthplane_lod2)
col_collection_4.objects.link(ob_stealthplane_lod3)

# ---- scene / render settings (as saved in the file)
scene.frame_start = 1; scene.frame_end = 250; scene.frame_set(78)
scene.render.engine = 'BLENDER_EEVEE_NEXT'
scene.render.resolution_percentage = 50
scene.render.dither_intensity = 0.0
scene.cycles.use_denoising = False
scene.cycles.samples = 10
scene.cycles.sampling_pattern = 'TABULATED_SOBOL'
scene.cycles.light_sampling_threshold = 0.0
scene.cycles.use_adaptive_sampling = False
scene.cycles.use_light_tree = False
scene.cycles.blur_glossy = 0.0
scene.cycles.pixel_filter_type = 'GAUSSIAN'
scene.cycles.sample_clamp_indirect = 0.0
scene.view_settings.view_transform = 'Standard'
bpy.context.view_layer.update()

# ---- added for rendering (the .blend has no active camera): camera
cam_auto = bpy.data.cameras.new('AutoCamera')
cam_auto.lens = 50.0
cam_auto.sensor_width = 36.0
cam_auto.clip_end = 1000.0
ob_auto_camera = bpy.data.objects.new('AutoCamera', cam_auto)
scene.collection.objects.link(ob_auto_camera)
ob_auto_camera.location = (13.6057, -16.5682, 10.92)
ob_auto_camera.rotation_euler = (1.09748, -7.21219e-08, 0.694738)
scene.camera = ob_auto_camera
bpy.context.view_layer.update()
